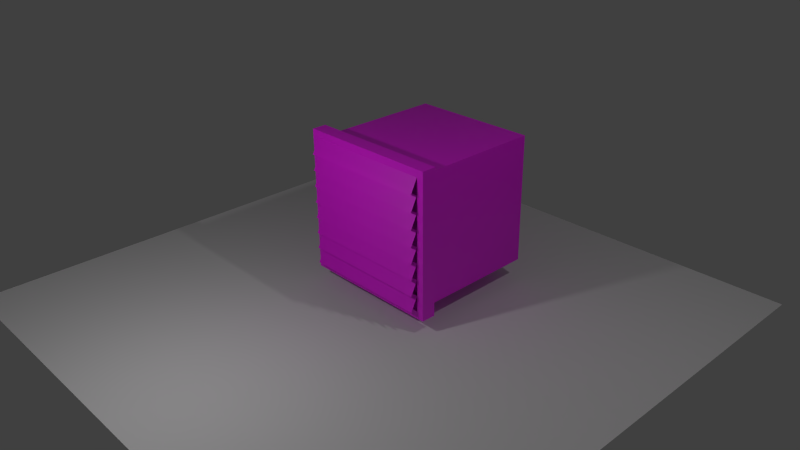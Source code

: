 # Source: luefter.blend  (saved by Blender 4.2.66; exported with 4.5.12 LTS)
import bpy
from mathutils import Matrix  # noqa: F401  (used for matrix-valued properties, if any)

bpy.ops.wm.read_factory_settings(use_empty=True)
scene = bpy.context.scene
scene.name = 'Scene'

# ---- collections
col_collection_1 = bpy.data.collections.new('Collection 1'); scene.collection.children.link(col_collection_1)

# ---- images (referenced by path relative to the original .blend; pixels are not part of the script)
import os
ASSET_DIR = os.environ.get("B2B_ASSET_DIR", "")  # directory of the original .blend (textures are referenced by path, not embedded)
HERE = os.path.dirname(os.path.abspath(__file__))  # packed textures are extracted next to this script under _unpacked/

def load_image(name, relpath, width, height, colorspace="sRGB"):
    """Load a texture the original file referenced (path relative to the .blend, or extracted next to this script)."""
    p = next((c for c in (os.path.join(HERE, relpath), os.path.join(ASSET_DIR, relpath)) if relpath and os.path.exists(c)), "")
    if p:
        img = bpy.data.images.load(p, check_existing=True)
        img.name = name
    else:  # same state as the original file: an image datablock whose file is absent (Cycles renders it pink)
        img = bpy.data.images.new(name, width, height)
        img.source = "FILE"
        img.filepath = "//" + (relpath or name)
    img.colorspace_settings.name = colorspace
    return img
img_luefteruv_png = load_image('luefterUV.png', 'luefterUV.png', 1024, 1024, 'sRGB')

# ---- materials (node trees are filled in below, after node groups)
mat_material_001 = bpy.data.materials.new('Material.001')
mat_material_001.alpha_threshold = 0.0
mat_material_001.use_transparent_shadow = False
mat_material_001.roughness = 0.5
mat_material = bpy.data.materials.new('Material')
mat_material.alpha_threshold = 0.0
mat_material.use_transparent_shadow = False
mat_material.diffuse_color = (0.3108, 0.3108, 0.3108, 1.0)
mat_material.specular_color = (0.3588, 0.3588, 0.3588)
mat_material.roughness = 0.5
mat_material.specular_intensity = 0.0
mat_material.line_color = (0.0, 0.0, 0.0, 1.0)

# ---- material node trees
mat_material.use_nodes = True; mat_material.node_tree.nodes.clear()
_N = mat_material.node_tree.nodes; _L = mat_material.node_tree.links
n0 = _N.new('ShaderNodeBsdfPrincipled'); n0.name = 'Principled BSDF'; n0.location = (10, 300)
n1 = _N.new('ShaderNodeOutputMaterial'); n1.name = 'Material Output'; n1.location = (300, 300)
n2 = _N.new('ShaderNodeTexImage'); n2.name = 'Image Texture'; n2.location = (-280, 280)
n2.image = img_luefteruv_png
_L.new(n0.outputs[0], n1.inputs[0])
_L.new(n2.outputs[0], n0.inputs[0])
n1.is_active_output = True

# ---- world
world_world = bpy.data.worlds.new('World'); scene.world = world_world
world_world.color = (0.05088, 0.05088, 0.05088)
world_world.use_sun_shadow = False
world_world.sun_shadow_jitter_overblur = 0.0
world_world.cycles.sampling_method = 'MANUAL'
world_world.cycles.sample_map_resolution = 256

# ---- cameras
cam_camera = bpy.data.cameras.new('Camera')
cam_camera.clip_end = 100.0
cam_camera.lens = 35.0
cam_camera.sensor_width = 32.0
cam_camera.sensor_height = 18.0
cam_camera.ortho_scale = 7.314
cam_camera.dof.focus_distance = 0.0
cam_camera.dof.aperture_fstop = 128.0

# ---- lights
light_hemi = bpy.data.lights.new('Hemi', 'POINT')
light_hemi.transmission_factor = 0.0
light_hemi.energy = 92.0
light_hemi.shadow_buffer_clip_start = 0.5
light_hemi.shadow_soft_size = 0.1
light_hemi.shadow_maximum_resolution = 0.006
light_hemi.use_absolute_resolution = True
light_hemi.cycles.use_multiple_importance_sampling = False
light_lamp = bpy.data.lights.new('Lamp', 'POINT')
light_lamp.transmission_factor = 0.0
light_lamp.cutoff_distance = 30.0
light_lamp.energy = 100.0
light_lamp.shadow_buffer_clip_start = 1.001
light_lamp.shadow_soft_size = 0.1
light_lamp.shadow_maximum_resolution = 0.006
light_lamp.use_absolute_resolution = True
light_lamp.cycles.use_multiple_importance_sampling = False

# ---- meshes
me_plane = bpy.data.meshes.new('Plane')
me_plane.from_pydata([(-1.0, -1.0, 0.0), (1.0, -1.0, 0.0), (-1.0, 1.0, 0.0), (1.0, 1.0, 0.0)], [], [(0, 1, 3, 2)])
me_plane.materials.append(mat_material_001)
me_plane.use_remesh_preserve_volume = False
me_plane.use_remesh_preserve_attributes = False
me_plane.use_mirror_vertex_groups = False
me_plane.update()
me_cube = bpy.data.meshes.new('Cube')
me_cube.from_pydata([(1.0, 0.1, 1.0), (1.0, -0.1, 1.0), (1.0, -0.1, -1.0), (0.9, -0.1, 0.9), (1.0, 0.1, -1.0), (-1.0, 0.1, 1.0), (0.9, 0.1, 0.9), (0.9, -0.2, 0.7), (0.9, -0.1, 0.675), (0.9, -0.1, 0.45), (0.9, -0.1, 0.225), (0.9, -0.2, 0.475), (0.9, -0.2, 0.25), (0.9, -0.2, 0.025), (-1.0, -0.1, 1.0), (-0.9, -0.1, 0.9), (-1.0, 0.1, -1.0), (-0.9, 0.1, 0.9), (-0.9, -0.2, 0.7), (-0.9, -0.1, 0.675), (-0.9, -0.1, 0.45), (-0.9, -0.1, 0.225), (-0.9, -0.2, 0.475), (-0.9, -0.2, 0.25), (-0.9, -0.2, 0.025), (0.9, -0.1, 0.0), (0.9, -0.1, -0.9), (0.9, 0.1, -0.9), (0.9, -0.1, -0.675), (0.9, -0.1, -0.45), (0.9, -0.1, -0.225), (-1.0, -0.1, -1.0), (-0.9, -0.1, 0.0), (-0.9, -0.1, -0.9), (-0.9, 0.1, -0.9), (-0.9, -0.2, -0.2), (0.9, -0.2, -0.2), (-0.9, -0.1, -0.675), (-0.9, -0.1, -0.45), (-0.9, -0.1, -0.225), (0.9, -0.2, -0.425), (-0.9, -0.2, -0.425), (0.9, -0.2, -0.65), (-0.9, -0.2, -0.65), (0.9, -0.2, -0.875), (-0.9, -0.2, -0.875), (0.9, 1.828, -0.9), (-0.9, 1.828, -0.9), (-0.9, 1.828, 0.9), (0.8415, 1.772, -0.8415), (-0.8415, 1.772, -0.8415), (0.8415, 1.772, 0.8415), (-0.8415, 0.1562, -0.8415), (0.8415, 0.1562, -0.8415), (-0.8415, 1.772, 0.8415), (0.8415, 0.1562, 0.8415), (-0.8415, 0.1562, 0.8415), (0.9, 1.828, 0.9)], [], [(31, 33, 37, 38, 39, 32, 21, 20, 19, 15, 14), (12, 9, 20, 23), (10, 21, 24, 13), (37, 45, 44, 28), (4, 0, 1, 2), (27, 34, 33, 26), (25, 32, 35, 36), (30, 39, 41, 40), (47, 34, 52, 50), (6, 3, 15, 17), (8, 19, 22, 11), (38, 43, 42, 29), (14, 15, 3, 1), (14, 5, 16, 31), (1, 3, 8, 9, 10, 25, 30, 29, 28, 26, 2), (7, 3, 15, 18), (0, 5, 14, 1), (4, 2, 31, 16), (4, 16, 34, 27, 6, 0), (0, 6, 17, 34, 16, 5), (2, 26, 33, 31), (27, 34, 47, 46), (6, 27, 53, 55), (6, 17, 56, 55), (34, 17, 56, 52), (53, 55, 51, 49), (50, 49, 51, 54), (56, 54, 51, 55), (52, 50, 54, 56), (27, 46, 49, 53), (46, 47, 50, 49), (53, 49, 50, 52), (57, 46, 47, 48), (34, 17, 48, 47), (46, 57, 6, 27), (6, 57, 48, 17)])
_uv = me_cube.uv_layers.new(name='UVMap')
_uv.uv.foreach_set('vector', [0.05707, 0.6508, 0.06229, 0.6561, 0.06229, 0.6678, 0.06229, 0.6795, 0.06229, 0.6913, 0.06229, 0.703, 0.06229, 0.7148, 0.06229, 0.7265, 0.06229, 0.7383, 0.06229, 0.75, 0.05707, 0.7552, 0.489, 0.2164, 0.489, 0.2047, 0.5829, 0.2047, 0.5829, 0.2164, 0.4558, 0.6508, 0.4558, 0.7448, 0.4441, 0.7448, 0.4441, 0.6508, 0.2549, 0.7448, 0.2432, 0.7448, 0.2432, 0.6508, 0.2549, 0.6508, 0.1277, 0.5179, 0.1277, 0.4135, 0.1382, 0.4135, 0.1382, 0.5179, 0.1538, 0.5231, 0.1538, 0.6171, 0.1434, 0.6171, 0.1434, 0.5231, 0.2951, 0.6508, 0.2951, 0.7448, 0.2834, 0.7448, 0.2834, 0.6508, 0.3236, 0.7448, 0.3236, 0.6508, 0.3353, 0.6508, 0.3353, 0.7448, 0.1823, 0.5877, 0.2555, 0.5349, 0.2556, 0.5401, 0.1873, 0.5895, 0.489, 0.2955, 0.489, 0.2851, 0.5829, 0.2851, 0.5829, 0.2955, 0.3754, 0.6508, 0.3754, 0.7448, 0.3638, 0.7448, 0.3638, 0.6508, 0.4156, 0.7448, 0.4039, 0.7448, 0.4039, 0.6508, 0.4156, 0.6508, 0.02856, 0.7552, 0.02334, 0.75, 0.02334, 0.6561, 0.02856, 0.6508, 0.1382, 0.3091, 0.1277, 0.3091, 0.1277, 0.2047, 0.1382, 0.2047, 0.09602, 0.7552, 0.0908, 0.75, 0.0908, 0.7383, 0.0908, 0.7265, 0.0908, 0.7148, 0.0908, 0.703, 0.0908, 0.6913, 0.0908, 0.6795, 0.0908, 0.6678, 0.0908, 0.6561, 0.09602, 0.6508, 0.489, 0.2566, 0.489, 0.2449, 0.5829, 0.2449, 0.5829, 0.2566, 0.1277, 0.4135, 0.1277, 0.3091, 0.1382, 0.3091, 0.1382, 0.4135, 0.1277, 0.5179, 0.1382, 0.5179, 0.1382, 0.6223, 0.1277, 0.6223, 0.1277, 0.5179, 0.1277, 0.6223, 0.1225, 0.6171, 0.1225, 0.5231, 0.02856, 0.5231, 0.02334, 0.5179, 0.02334, 0.5179, 0.02856, 0.5231, 0.02856, 0.6171, 0.1225, 0.6171, 0.1277, 0.6223, 0.02334, 0.6223, 0.1382, 0.5179, 0.1434, 0.5231, 0.1434, 0.6171, 0.1382, 0.6223, 0.2147, 0.6508, 0.2147, 0.7448, 0.1245, 0.7448, 0.1245, 0.6508, 0.2676, 0.4174, 0.3615, 0.4179, 0.3585, 0.4221, 0.2706, 0.4216, 0.2676, 0.4174, 0.2375, 0.5064, 0.2425, 0.5049, 0.2706, 0.4216, 0.2555, 0.5349, 0.3332, 0.5877, 0.3283, 0.5895, 0.2556, 0.5401, 0.3585, 0.4221, 0.2706, 0.4216, 0.2702, 0.506, 0.358, 0.5064, 0.489, 0.324, 0.5768, 0.324, 0.5768, 0.4119, 0.489, 0.4119, 0.1828, 0.4212, 0.1823, 0.5055, 0.2702, 0.506, 0.2706, 0.4216, 0.489, 0.6376, 0.489, 0.5532, 0.5768, 0.5532, 0.5768, 0.6376, 0.3615, 0.4179, 0.392, 0.5027, 0.387, 0.5014, 0.3585, 0.4221, 0.1823, 0.618, 0.2763, 0.618, 0.2733, 0.6222, 0.1854, 0.6222, 0.5768, 0.4404, 0.5768, 0.5247, 0.489, 0.5247, 0.489, 0.4404, 0.3703, 0.2949, 0.3703, 0.3889, 0.2763, 0.3889, 0.2763, 0.2949, 0.1823, 0.2047, 0.2763, 0.2047, 0.2763, 0.2949, 0.1823, 0.2949, 0.3703, 0.3889, 0.3703, 0.2949, 0.4605, 0.2949, 0.4605, 0.3889, 0.3703, 0.2047, 0.3703, 0.2949, 0.2763, 0.2949, 0.2763, 0.2047])
me_cube.materials.append(mat_material)
me_cube.use_remesh_preserve_volume = False
me_cube.use_remesh_preserve_attributes = False
me_cube.use_mirror_vertex_groups = False
me_cube.update()

# ---- objects
ob_plane = bpy.data.objects.new('Plane', me_plane)
ob_hemi = bpy.data.objects.new('Hemi', light_hemi)
ob_cube = bpy.data.objects.new('Cube', me_cube)
ob_lamp = bpy.data.objects.new('Lamp', light_lamp)
ob_camera = bpy.data.objects.new('Camera', cam_camera)

# ---- transforms, parenting, visibility, modifiers, constraints
ob_plane.location = (0.0, 0.0, 0.0)
ob_plane.scale = (3.758, 3.758, 3.758)
ob_plane.lineart.crease_threshold = 0.0
ob_hemi.location = (0.0, -3.078, 3.316)
ob_hemi.rotation_euler = (0.6103, 1.273e-16, 4.009e-17)
ob_hemi.lineart.crease_threshold = 0.0
ob_cube.location = (0.0, 0.0, 1.196)
ob_cube.lock_rotations_4d = False
ob_cube.empty_display_type = 'ARROWS'
ob_cube.lineart.crease_threshold = 0.0
ob_lamp.location = (4.076, 1.005, 5.904)
ob_lamp.rotation_euler = (0.6503, 0.05522, 1.866)
ob_lamp.lock_rotations_4d = False
ob_lamp.empty_display_type = 'ARROWS'
ob_lamp.color = (0.0, 0.0, 0.0, 0.0)
ob_lamp.lineart.crease_threshold = 0.0
ob_camera.location = (7.481, -6.508, 6.064)
ob_camera.rotation_euler = (1.109, 0.01082, 0.8149)
ob_camera.lock_rotations_4d = False
ob_camera.empty_display_type = 'ARROWS'
ob_camera.color = (0.0, 0.0, 0.0, 0.0)
ob_camera.display_type = 'WIRE'
ob_camera.lineart.crease_threshold = 0.0

# ---- collection membership
col_collection_1.objects.link(ob_plane)
col_collection_1.objects.link(ob_hemi)
col_collection_1.objects.link(ob_cube)
col_collection_1.objects.link(ob_lamp)
col_collection_1.objects.link(ob_camera)

# ---- scene / render settings (as saved in the file)
scene.camera = ob_camera
scene.frame_start = 1; scene.frame_end = 250; scene.frame_set(5)
scene.render.engine = 'BLENDER_EEVEE_NEXT'
scene.render.dither_intensity = 0.0
scene.cycles.use_denoising = False
scene.cycles.samples = 10
scene.cycles.sampling_pattern = 'TABULATED_SOBOL'
scene.cycles.light_sampling_threshold = 0.0
scene.cycles.use_adaptive_sampling = False
scene.cycles.use_light_tree = False
scene.cycles.blur_glossy = 0.0
scene.cycles.pixel_filter_type = 'GAUSSIAN'
scene.cycles.sample_clamp_indirect = 0.0
scene.view_settings.view_transform = 'Standard'
bpy.context.view_layer.update()
